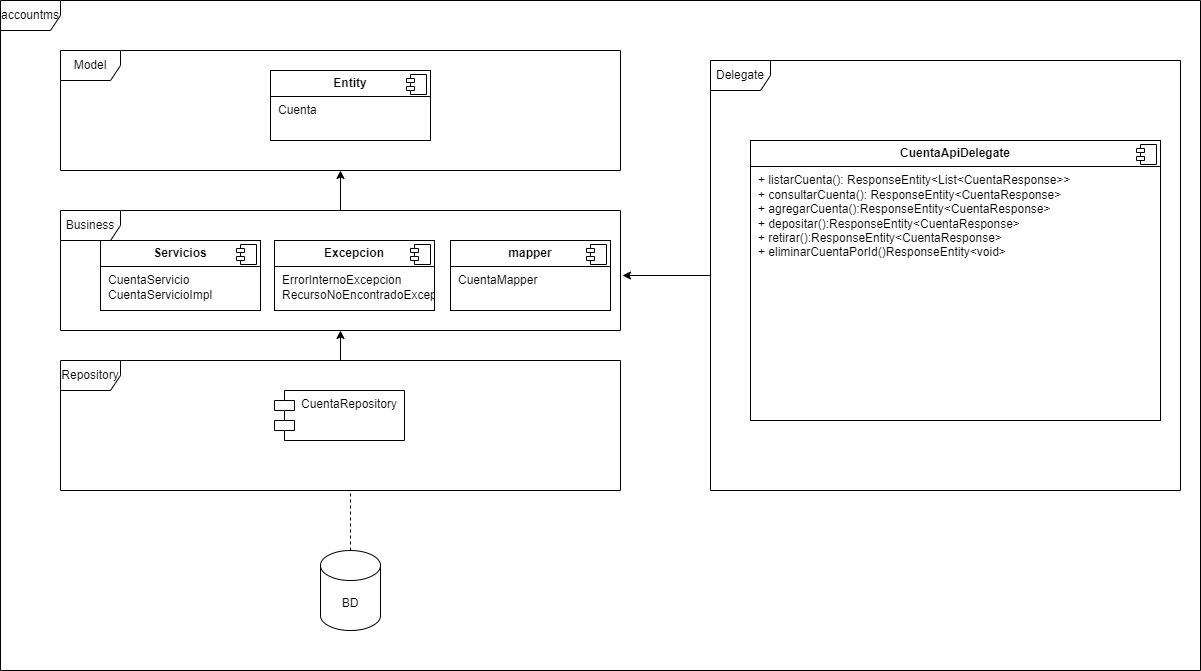

The diagram above was exported from draw.io. Its source (the exported page's mxGraphModel, read from the mxfile embedded in the PNG):
<mxGraphModel dx="2074" dy="1204" grid="1" gridSize="10" guides="1" tooltips="1" connect="1" arrows="1" fold="1" page="1" pageScale="1" pageWidth="827" pageHeight="1169" math="0" shadow="0">
  <root>
    <mxCell id="0" />
    <mxCell id="1" parent="0" />
    <mxCell id="eYUHVzfx-bP7fP3mW7RO-1" value="accountms" style="shape=umlFrame;whiteSpace=wrap;html=1;pointerEvents=0;" parent="1" vertex="1">
      <mxGeometry x="30" y="40" width="1200" height="670" as="geometry" />
    </mxCell>
    <mxCell id="eYUHVzfx-bP7fP3mW7RO-2" value="Business" style="shape=umlFrame;whiteSpace=wrap;html=1;pointerEvents=0;" parent="1" vertex="1">
      <mxGeometry x="90" y="250" width="560" height="120" as="geometry" />
    </mxCell>
    <mxCell id="eYUHVzfx-bP7fP3mW7RO-3" value="Model" style="shape=umlFrame;whiteSpace=wrap;html=1;pointerEvents=0;" parent="1" vertex="1">
      <mxGeometry x="90" y="90" width="560" height="120" as="geometry" />
    </mxCell>
    <mxCell id="eYUHVzfx-bP7fP3mW7RO-4" value="Repository" style="shape=umlFrame;whiteSpace=wrap;html=1;pointerEvents=0;" parent="1" vertex="1">
      <mxGeometry x="90" y="400" width="560" height="130" as="geometry" />
    </mxCell>
    <mxCell id="eYUHVzfx-bP7fP3mW7RO-5" value="BD" style="shape=cylinder3;whiteSpace=wrap;html=1;boundedLbl=1;backgroundOutline=1;size=15;" parent="1" vertex="1">
      <mxGeometry x="350" y="590" width="60" height="80" as="geometry" />
    </mxCell>
    <mxCell id="eYUHVzfx-bP7fP3mW7RO-6" value="&lt;p style=&quot;margin:0px;margin-top:6px;text-align:center;&quot;&gt;&lt;b&gt;Servicios&lt;/b&gt;&lt;/p&gt;&lt;hr size=&quot;1&quot; style=&quot;border-style:solid;&quot;&gt;&lt;p style=&quot;margin:0px;margin-left:8px;&quot;&gt;CuentaServicio&lt;/p&gt;&lt;p style=&quot;margin:0px;margin-left:8px;&quot;&gt;CuentaServicioImpl&lt;/p&gt;" style="align=left;overflow=fill;html=1;dropTarget=0;whiteSpace=wrap;" parent="1" vertex="1">
      <mxGeometry x="130" y="280" width="160" height="70" as="geometry" />
    </mxCell>
    <mxCell id="eYUHVzfx-bP7fP3mW7RO-7" value="" style="shape=component;jettyWidth=8;jettyHeight=4;" parent="eYUHVzfx-bP7fP3mW7RO-6" vertex="1">
      <mxGeometry x="1" width="20" height="20" relative="1" as="geometry">
        <mxPoint x="-24" y="4" as="offset" />
      </mxGeometry>
    </mxCell>
    <mxCell id="eYUHVzfx-bP7fP3mW7RO-8" value="&lt;p style=&quot;margin:0px;margin-top:6px;text-align:center;&quot;&gt;&lt;b&gt;Excepcion&lt;/b&gt;&lt;/p&gt;&lt;hr size=&quot;1&quot; style=&quot;border-style:solid;&quot;&gt;&lt;p style=&quot;margin:0px;margin-left:8px;&quot;&gt;ErrorInternoExcepcion&lt;br&gt;RecursoNoEncontradoExcepcion&lt;/p&gt;" style="align=left;overflow=fill;html=1;dropTarget=0;whiteSpace=wrap;" parent="1" vertex="1">
      <mxGeometry x="304" y="280" width="160" height="70" as="geometry" />
    </mxCell>
    <mxCell id="eYUHVzfx-bP7fP3mW7RO-9" value="" style="shape=component;jettyWidth=8;jettyHeight=4;" parent="eYUHVzfx-bP7fP3mW7RO-8" vertex="1">
      <mxGeometry x="1" width="20" height="20" relative="1" as="geometry">
        <mxPoint x="-24" y="4" as="offset" />
      </mxGeometry>
    </mxCell>
    <mxCell id="eYUHVzfx-bP7fP3mW7RO-10" value="&lt;p style=&quot;margin:0px;margin-top:6px;text-align:center;&quot;&gt;&lt;b&gt;mapper&lt;/b&gt;&lt;/p&gt;&lt;hr size=&quot;1&quot; style=&quot;border-style:solid;&quot;&gt;&lt;p style=&quot;margin:0px;margin-left:8px;&quot;&gt;CuentaMapper&lt;/p&gt;" style="align=left;overflow=fill;html=1;dropTarget=0;whiteSpace=wrap;" parent="1" vertex="1">
      <mxGeometry x="480" y="280" width="160" height="70" as="geometry" />
    </mxCell>
    <mxCell id="eYUHVzfx-bP7fP3mW7RO-11" value="" style="shape=component;jettyWidth=8;jettyHeight=4;" parent="eYUHVzfx-bP7fP3mW7RO-10" vertex="1">
      <mxGeometry x="1" width="20" height="20" relative="1" as="geometry">
        <mxPoint x="-24" y="4" as="offset" />
      </mxGeometry>
    </mxCell>
    <mxCell id="eYUHVzfx-bP7fP3mW7RO-12" value="" style="endArrow=none;dashed=1;html=1;rounded=0;exitX=0.5;exitY=0;exitDx=0;exitDy=0;exitPerimeter=0;" parent="1" source="eYUHVzfx-bP7fP3mW7RO-5" edge="1">
      <mxGeometry width="50" height="50" relative="1" as="geometry">
        <mxPoint x="390" y="640" as="sourcePoint" />
        <mxPoint x="380" y="530" as="targetPoint" />
      </mxGeometry>
    </mxCell>
    <mxCell id="eYUHVzfx-bP7fP3mW7RO-13" value="CuentaRepository" style="shape=module;align=left;spacingLeft=20;align=center;verticalAlign=top;whiteSpace=wrap;html=1;" parent="1" vertex="1">
      <mxGeometry x="304" y="430" width="130" height="50" as="geometry" />
    </mxCell>
    <mxCell id="eYUHVzfx-bP7fP3mW7RO-14" value="&lt;p style=&quot;margin:0px;margin-top:6px;text-align:center;&quot;&gt;&lt;b&gt;Entity&lt;/b&gt;&lt;/p&gt;&lt;hr size=&quot;1&quot; style=&quot;border-style:solid;&quot;&gt;&lt;p style=&quot;margin:0px;margin-left:8px;&quot;&gt;Cuenta&lt;/p&gt;" style="align=left;overflow=fill;html=1;dropTarget=0;whiteSpace=wrap;" parent="1" vertex="1">
      <mxGeometry x="300" y="110" width="160" height="70" as="geometry" />
    </mxCell>
    <mxCell id="eYUHVzfx-bP7fP3mW7RO-15" value="" style="shape=component;jettyWidth=8;jettyHeight=4;" parent="eYUHVzfx-bP7fP3mW7RO-14" vertex="1">
      <mxGeometry x="1" width="20" height="20" relative="1" as="geometry">
        <mxPoint x="-24" y="4" as="offset" />
      </mxGeometry>
    </mxCell>
    <mxCell id="eYUHVzfx-bP7fP3mW7RO-16" style="edgeStyle=orthogonalEdgeStyle;rounded=0;orthogonalLoop=1;jettySize=auto;html=1;entryX=0.5;entryY=1;entryDx=0;entryDy=0;entryPerimeter=0;" parent="1" source="eYUHVzfx-bP7fP3mW7RO-4" target="eYUHVzfx-bP7fP3mW7RO-2" edge="1">
      <mxGeometry relative="1" as="geometry" />
    </mxCell>
    <mxCell id="eYUHVzfx-bP7fP3mW7RO-17" style="edgeStyle=orthogonalEdgeStyle;rounded=0;orthogonalLoop=1;jettySize=auto;html=1;entryX=0.5;entryY=1;entryDx=0;entryDy=0;entryPerimeter=0;" parent="1" source="eYUHVzfx-bP7fP3mW7RO-2" target="eYUHVzfx-bP7fP3mW7RO-3" edge="1">
      <mxGeometry relative="1" as="geometry" />
    </mxCell>
    <mxCell id="eYUHVzfx-bP7fP3mW7RO-18" value="Delegate" style="shape=umlFrame;whiteSpace=wrap;html=1;pointerEvents=0;" parent="1" vertex="1">
      <mxGeometry x="740" y="100" width="470" height="430" as="geometry" />
    </mxCell>
    <mxCell id="eYUHVzfx-bP7fP3mW7RO-19" value="&lt;p style=&quot;margin:0px;margin-top:6px;text-align:center;&quot;&gt;&lt;b&gt;CuentaApiDelegate&lt;/b&gt;&lt;/p&gt;&lt;hr size=&quot;1&quot; style=&quot;border-style:solid;&quot;&gt;&lt;p style=&quot;margin:0px;margin-left:8px;&quot;&gt;+ listarCuenta(): ResponseEntity&amp;lt;List&amp;lt;CuentaResponse&amp;gt;&amp;gt;&lt;br&gt;+ consultarCuenta(): ResponseEntity&amp;lt;CuentaResponse&amp;gt;&lt;/p&gt;&lt;p style=&quot;margin:0px;margin-left:8px;&quot;&gt;+ agregarCuenta():&lt;span style=&quot;background-color: initial;&quot;&gt;ResponseEntity&amp;lt;&lt;/span&gt;CuentaResponse&lt;span style=&quot;background-color: initial;&quot;&gt;&amp;gt;&lt;/span&gt;&lt;/p&gt;&lt;p style=&quot;margin:0px;margin-left:8px;&quot;&gt;+ depositar():&lt;span style=&quot;background-color: initial;&quot;&gt;ResponseEntity&amp;lt;&lt;/span&gt;CuentaResponse&lt;span style=&quot;background-color: initial;&quot;&gt;&amp;gt;&lt;/span&gt;&lt;/p&gt;&lt;p style=&quot;margin:0px;margin-left:8px;&quot;&gt;+ retirar():&lt;span style=&quot;background-color: initial;&quot;&gt;ResponseEntity&amp;lt;&lt;/span&gt;CuentaResponse&lt;span style=&quot;background-color: initial;&quot;&gt;&amp;gt;&lt;/span&gt;&lt;span style=&quot;background-color: initial;&quot;&gt;&lt;br&gt;&lt;/span&gt;&lt;/p&gt;&lt;p style=&quot;margin:0px;margin-left:8px;&quot;&gt;+ eliminarCuentaPorId()&lt;span style=&quot;background-color: initial;&quot;&gt;ResponseEntity&amp;lt;void&amp;gt;&lt;/span&gt;&lt;/p&gt;" style="align=left;overflow=fill;html=1;dropTarget=0;whiteSpace=wrap;" parent="1" vertex="1">
      <mxGeometry x="780" y="180" width="410" height="280" as="geometry" />
    </mxCell>
    <mxCell id="eYUHVzfx-bP7fP3mW7RO-20" value="" style="shape=component;jettyWidth=8;jettyHeight=4;" parent="eYUHVzfx-bP7fP3mW7RO-19" vertex="1">
      <mxGeometry x="1" width="20" height="20" relative="1" as="geometry">
        <mxPoint x="-24" y="4" as="offset" />
      </mxGeometry>
    </mxCell>
    <mxCell id="eYUHVzfx-bP7fP3mW7RO-21" style="edgeStyle=orthogonalEdgeStyle;rounded=0;orthogonalLoop=1;jettySize=auto;html=1;" parent="1" source="eYUHVzfx-bP7fP3mW7RO-18" edge="1">
      <mxGeometry relative="1" as="geometry">
        <mxPoint x="652" y="315" as="targetPoint" />
      </mxGeometry>
    </mxCell>
  </root>
</mxGraphModel>